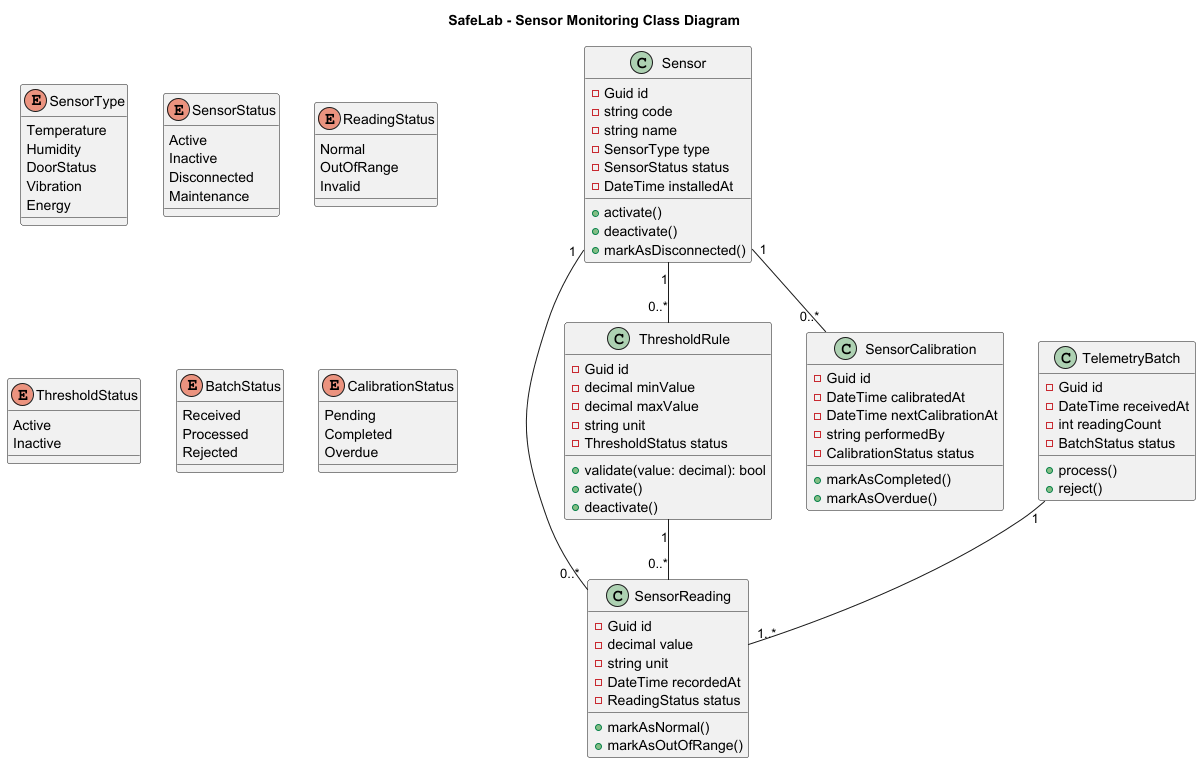

The diagram above was rendered by PlantUML. Its source (embedded in the PNG):
@startuml
title SafeLab - Sensor Monitoring Class Diagram

class Sensor {
  - Guid id
  - string code
  - string name
  - SensorType type
  - SensorStatus status
  - DateTime installedAt
  + activate()
  + deactivate()
  + markAsDisconnected()
}

class SensorReading {
  - Guid id
  - decimal value
  - string unit
  - DateTime recordedAt
  - ReadingStatus status
  + markAsNormal()
  + markAsOutOfRange()
}

class ThresholdRule {
  - Guid id
  - decimal minValue
  - decimal maxValue
  - string unit
  - ThresholdStatus status
  + validate(value: decimal): bool
  + activate()
  + deactivate()
}

class TelemetryBatch {
  - Guid id
  - DateTime receivedAt
  - int readingCount
  - BatchStatus status
  + process()
  + reject()
}

class SensorCalibration {
  - Guid id
  - DateTime calibratedAt
  - DateTime nextCalibrationAt
  - string performedBy
  - CalibrationStatus status
  + markAsCompleted()
  + markAsOverdue()
}

enum SensorType {
  Temperature
  Humidity
  DoorStatus
  Vibration
  Energy
}

enum SensorStatus {
  Active
  Inactive
  Disconnected
  Maintenance
}

enum ReadingStatus {
  Normal
  OutOfRange
  Invalid
}

enum ThresholdStatus {
  Active
  Inactive
}

enum BatchStatus {
  Received
  Processed
  Rejected
}

enum CalibrationStatus {
  Pending
  Completed
  Overdue
}

Sensor "1" -- "0..*" SensorReading
Sensor "1" -- "0..*" ThresholdRule
Sensor "1" -- "0..*" SensorCalibration
TelemetryBatch "1" -- "1..*" SensorReading
ThresholdRule "1" -- "0..*" SensorReading

@enduml